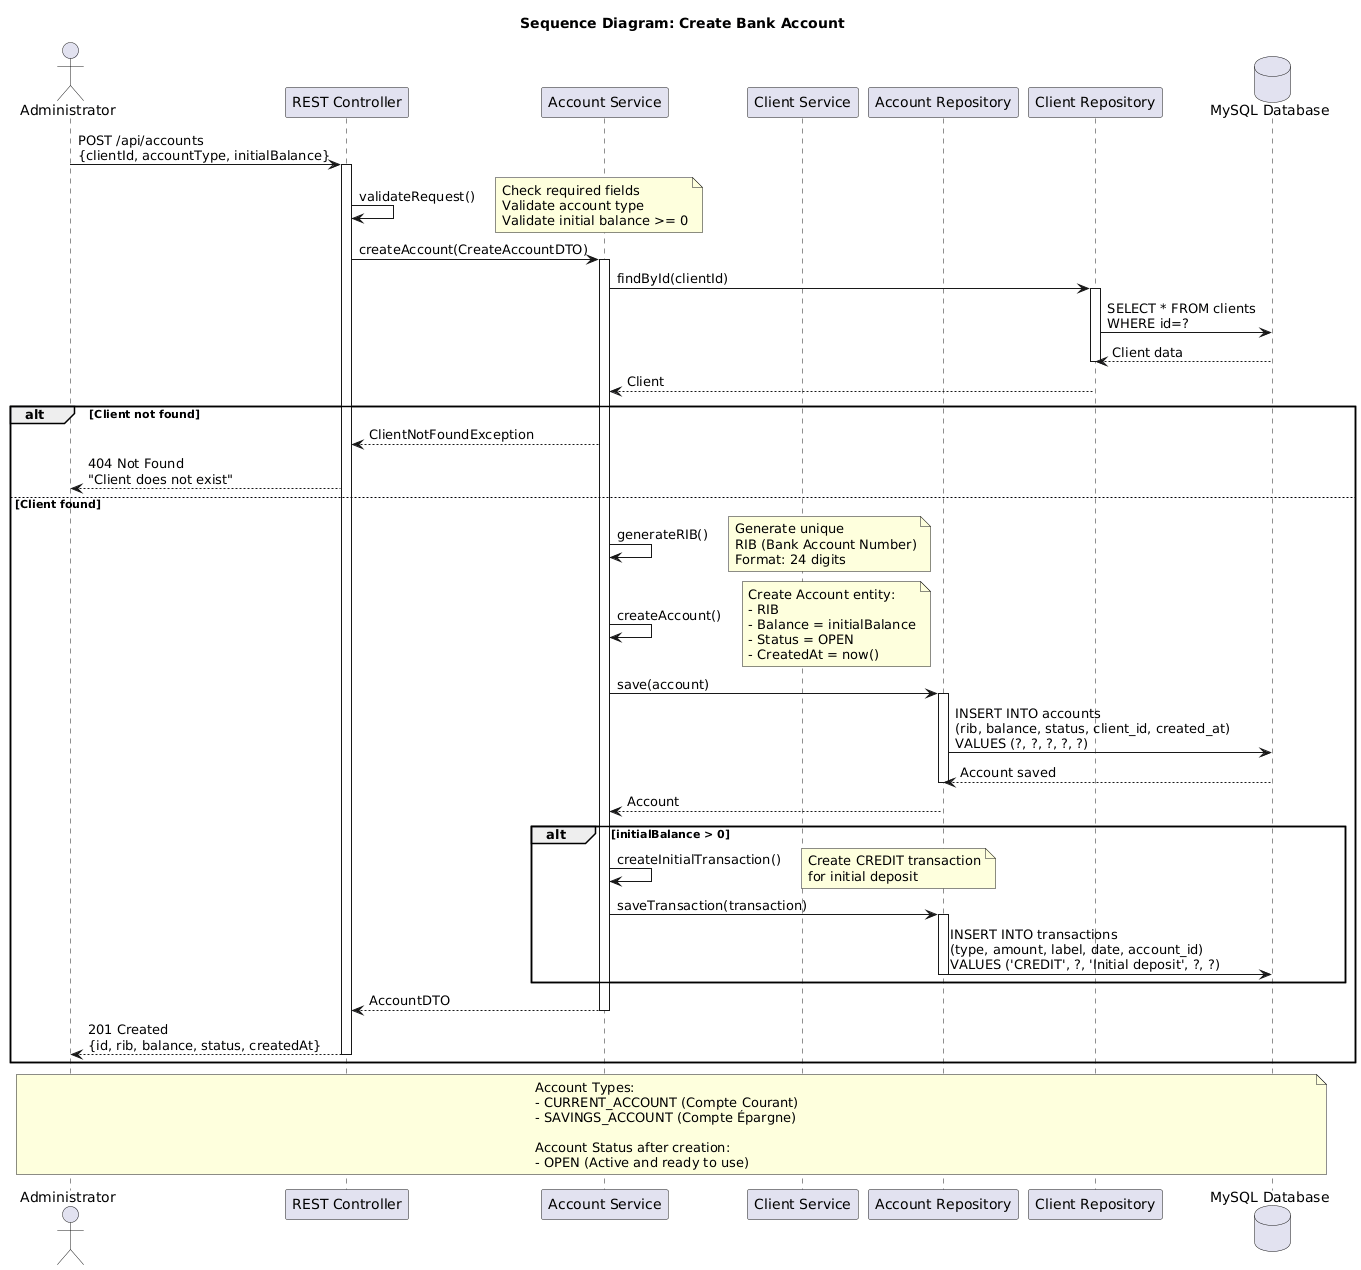

The diagram above was rendered by PlantUML. Its source (embedded in the PNG):
@startuml
title Sequence Diagram: Create Bank Account

actor Administrator
participant "REST Controller" as Controller
participant "Account Service" as Service
participant "Client Service" as ClientService
participant "Account Repository" as AccountRepo
participant "Client Repository" as ClientRepo
database "MySQL Database" as DB

Administrator -> Controller: POST /api/accounts\n{clientId, accountType, initialBalance}
activate Controller

Controller -> Controller: validateRequest()
note right: Check required fields\nValidate account type\nValidate initial balance >= 0

Controller -> Service: createAccount(CreateAccountDTO)
activate Service

Service -> ClientRepo: findById(clientId)
activate ClientRepo
ClientRepo -> DB: SELECT * FROM clients\nWHERE id=?
DB --> ClientRepo: Client data
deactivate ClientRepo
ClientRepo --> Service: Client

alt Client not found
    Service --> Controller: ClientNotFoundException
    Controller --> Administrator: 404 Not Found\n"Client does not exist"
else Client found
    Service -> Service: generateRIB()
    note right: Generate unique\nRIB (Bank Account Number)\nFormat: 24 digits
    
    Service -> Service: createAccount()
    note right: Create Account entity:\n- RIB\n- Balance = initialBalance\n- Status = OPEN\n- CreatedAt = now()
    
    Service -> AccountRepo: save(account)
    activate AccountRepo
    AccountRepo -> DB: INSERT INTO accounts\n(rib, balance, status, client_id, created_at)\nVALUES (?, ?, ?, ?, ?)
    DB --> AccountRepo: Account saved
    deactivate AccountRepo
    AccountRepo --> Service: Account
    
    alt initialBalance > 0
        Service -> Service: createInitialTransaction()
        note right: Create CREDIT transaction\nfor initial deposit
        
        Service -> AccountRepo: saveTransaction(transaction)
        activate AccountRepo
        AccountRepo -> DB: INSERT INTO transactions\n(type, amount, label, date, account_id)\nVALUES ('CREDIT', ?, 'Initial deposit', ?, ?)
        deactivate AccountRepo
    end
    
    Service --> Controller: AccountDTO
    deactivate Service
    Controller --> Administrator: 201 Created\n{id, rib, balance, status, createdAt}
    deactivate Controller
end

note over Administrator, DB
  Account Types:
  - CURRENT_ACCOUNT (Compte Courant)
  - SAVINGS_ACCOUNT (Compte Épargne)
  
  Account Status after creation:
  - OPEN (Active and ready to use)
end note
@enduml